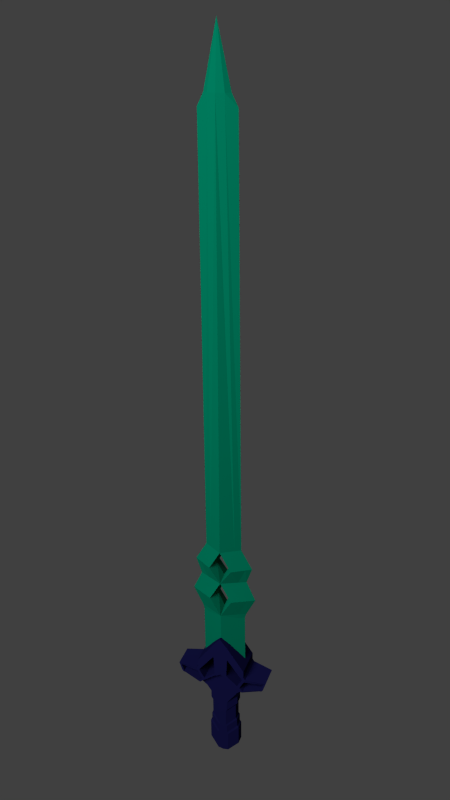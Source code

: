 # Source: Sword.blend  (saved by Blender 2.73.0; exported with 4.5.12 LTS)
import bpy
from mathutils import Matrix  # noqa: F401  (used for matrix-valued properties, if any)

bpy.ops.wm.read_factory_settings(use_empty=True)
scene = bpy.context.scene
scene.name = 'Scene'

# ---- collections
col_collection_1 = bpy.data.collections.new('Collection 1'); scene.collection.children.link(col_collection_1)

# ---- materials (node trees are filled in below, after node groups)
mat_light = bpy.data.materials.new('Light')
mat_light.alpha_threshold = 0.0
mat_light.roughness = 0.5
mat_handle = bpy.data.materials.new('Handle')
mat_handle.alpha_threshold = 0.0
mat_handle.diffuse_color = (0.005686, 0.005813, 0.04445, 1.0)
mat_handle.roughness = 0.5
mat_blade = bpy.data.materials.new('Blade')
mat_blade.alpha_threshold = 0.0
mat_blade.diffuse_color = (0.0, 0.1376, 0.07531, 1.0)
mat_blade.roughness = 0.5
mat_blade.line_color = (0.0, 0.0, 0.0, 1.0)

# ---- material node trees
mat_light.use_nodes = True; mat_light.node_tree.nodes.clear()
_N = mat_light.node_tree.nodes; _L = mat_light.node_tree.links
n0 = _N.new('ShaderNodeOutputMaterial'); n0.name = 'Material Output'; n0.location = (300, 300)
n1 = _N.new('ShaderNodeEmission'); n1.name = 'Emission'; n1.location = (110, 300)
n1.inputs[0].default_value = (0.8, 0.8, 0.8, 1.0)
n1.inputs[1].default_value = 23.0
_L.new(n1.outputs[0], n0.inputs[0])
n0.is_active_output = True

# ---- world
world_world = bpy.data.worlds.new('World'); scene.world = world_world
world_world.color = (0.05088, 0.05088, 0.05088)
world_world.use_sun_shadow = False
world_world.sun_shadow_jitter_overblur = 0.0
world_world.cycles.sampling_method = 'MANUAL'
world_world.cycles.sample_map_resolution = 256

# ---- cameras
cam_camera = bpy.data.cameras.new('Camera')
cam_camera.clip_end = 100.0
cam_camera.lens = 35.0
cam_camera.sensor_width = 32.0
cam_camera.sensor_height = 18.0
cam_camera.ortho_scale = 7.314
cam_camera.dof.focus_distance = 0.0

# ---- lights
light_lamp = bpy.data.lights.new('Lamp', 'POINT')
light_lamp.transmission_factor = 0.0
light_lamp.cutoff_distance = 30.0
light_lamp.energy = 100.0
light_lamp.shadow_buffer_clip_start = 1.001
light_lamp.shadow_soft_size = 0.1
light_lamp.shadow_maximum_resolution = 0.006
light_lamp.use_absolute_resolution = True
light_lamp.cycles.use_multiple_importance_sampling = False

# ---- meshes
me_plane = bpy.data.meshes.new('Plane')
me_plane.from_pydata([(-1.814, 2.667e-07, 1.814), (1.814, 2.667e-07, 1.814), (-1.814, -2.667e-07, -1.814), (1.814, -2.667e-07, -1.814)], [], [(0, 1, 3, 2)])
me_plane.materials.append(mat_light)
me_plane.use_remesh_preserve_volume = False
me_plane.use_remesh_preserve_attributes = False
me_plane.use_mirror_vertex_groups = False
me_plane.update()
me_cube_001 = bpy.data.meshes.new('Cube.001')
me_cube_001.from_pydata([(0.0, -0.08462, 0.3037), (0.04255, -0.08462, 0.2403), (0.04349, -0.08462, 0.2831), (0.1552, 0.0, 0.1197), (0.0, -0.08462, 0.3374), (0.03692, -0.08462, 0.1132), (0.0, -0.08462, 0.1376), (0.1458, -0.08462, 0.09943), (0.1552, -0.08462, 0.1197), (0.03692, -0.08462, 0.09335), (0.0, -0.08462, 0.1142), (0.1185, -0.08462, 0.04672), (0.1102, -0.08462, 0.03553), (0.1358, -0.08462, 0.1131), (0.2741, -0.0338, 0.1061), (0.1444, -0.08462, 0.1355), (0.09825, -0.08462, 0.04378), (0.2492, -0.0338, 0.04227), (0.1041, -0.08462, 0.05689), (0.2575, -0.0338, 0.05346), (0.1321, -0.05591, 0.01543), (0.04349, -0.08462, 0.3284), (0.1444, -0.05591, 0.1808), (0.0, -0.08462, 0.3827), (0.235, -0.0338, 0.03901), (0.1444, -0.08462, 0.1808), (0.0, -0.05591, 0.3827), (0.1404, -0.08462, 0.02663), (0.04349, -0.05591, 0.3284), (0.1321, -0.08462, 0.01543), (0.09825, -0.05591, 0.04378), (0.2575, -0.06252, 0.05346), (0.1552, -0.05591, 0.1197), (0.2492, -0.06252, 0.04227), (0.235, -0.06252, 0.03901), (0.0, -0.05591, 0.1142), (0.2433, -0.06252, 0.05021), (0.03692, -0.05591, 0.09335), (0.1444, -0.05591, 0.1355), (0.2741, -0.06252, 0.1061), (0.2591, -0.06252, 0.09599), (0.1102, -0.05591, 0.03553), (0.1444, 0.0, 0.1355), (0.04349, 0.0, 0.3284), (0.0, 0.0, 0.3827), (0.1444, 0.0, 0.1808), (0.1321, 0.0, 0.01543), (0.2575, 0.0, 0.05346), (0.2492, 0.0, 0.04227), (0.235, 0.0, 0.03901), (0.2741, 0.0, 0.1061), (0.1102, 0.0, -0.01399), (0.1321, -0.05591, 0.006097), (0.09825, -0.05591, -0.02225), (0.0, -0.05591, -0.0793), (0.03692, -0.05591, -0.07182), (0.1102, -0.05591, -0.01399), (0.09825, 0.0, -0.02225), (0.1321, 0.0, 0.006097), (0.09825, -0.02531, -0.06577), (0.0, -0.05591, -0.1228), (0.03692, -0.05591, -0.1153), (0.09825, 0.0, -0.06577), (0.08457, -0.02531, -0.07981), (0.0, -0.05591, -0.1325), (0.02765, -0.05591, -0.1266), (0.08457, 0.0, -0.07981), (0.0, 0.0, -0.5293), (0.03231, 0.0, -0.5226), (0.08457, -0.02531, -0.1434), (0.0, -0.05591, -0.1961), (0.02765, -0.05591, -0.1902), (0.08457, 0.0, -0.1434), (0.07404, -0.02531, -0.1585), (0.0, -0.05591, -0.2077), (0.02047, -0.05591, -0.2032), (0.07404, 0.0, -0.1585), (0.07404, -0.02531, -0.2685), (0.0, -0.05591, -0.3178), (0.02047, -0.05591, -0.3132), (0.07404, 0.0, -0.2685), (0.08176, -0.02531, -0.2778), (0.0, -0.05591, -0.3295), (0.02579, -0.05591, -0.324), (0.08176, 0.0, -0.2778), (0.08176, -0.02531, -0.3304), (0.0, -0.05591, -0.3822), (0.02579, -0.05591, -0.3767), (0.08176, 0.0, -0.3304), (0.0913, -0.02531, -0.342), (0.0, -0.05591, -0.3968), (0.03231, -0.05591, -0.3901), (0.0913, 0.0, -0.342), (0.0913, -0.02531, -0.4745), (0.0, -0.05591, -0.5293), (0.03231, -0.05591, -0.5226), (0.0913, 0.0, -0.4745), (0.04255, 0.0, 0.2403), (0.03692, 0.0, 0.1132), (0.1358, 0.0, 0.1131), (0.1041, 0.0, 0.05689), (0.1458, 0.0, 0.09943), (0.1185, 0.0, 0.04672), (0.1404, 0.0, 0.02663), (0.2433, 0.0, 0.05021), (0.2591, 0.0, 0.09599)], [], [(1, 0, 6, 5), (19, 47, 50, 14), (35, 37, 9, 10), (2, 4, 0, 1), (40, 39, 8, 7), (15, 13, 7, 8), (38, 15, 8, 32), (5, 6, 10, 9), (18, 16, 12, 11), (13, 18, 11, 7), (30, 37, 55, 53), (2, 1, 13, 15), (5, 9, 16, 18), (31, 19, 14, 39), (42, 38, 32, 3), (28, 21, 25, 22), (2, 15, 25, 21), (4, 2, 21, 23), (12, 41, 20, 29), (11, 12, 29, 27), (19, 31, 33, 17), (36, 34, 33, 31), (9, 37, 30, 16), (16, 30, 41, 12), (47, 19, 17, 48), (3, 32, 14, 50), (27, 29, 34, 36), (29, 20, 24, 34), (32, 8, 39, 14), (36, 31, 39, 40), (15, 38, 22, 25), (21, 28, 26, 23), (20, 46, 49, 24), (34, 24, 17, 33), (24, 49, 48, 17), (43, 28, 22, 45), (28, 43, 44, 26), (41, 30, 53, 56), (38, 42, 45, 22), (20, 41, 56, 52), (46, 20, 52, 58), (53, 55, 61, 59), (57, 53, 59, 62), (56, 51, 58, 52), (53, 57, 51, 56), (37, 35, 54, 55), (59, 61, 65, 63), (62, 59, 63, 66), (55, 54, 60, 61), (63, 65, 71, 69), (66, 63, 69, 72), (61, 60, 64, 65), (69, 71, 75, 73), (72, 69, 73, 76), (65, 64, 70, 71), (73, 75, 79, 77), (76, 73, 77, 80), (71, 70, 74, 75), (77, 79, 83, 81), (80, 77, 81, 84), (75, 74, 78, 79), (81, 83, 87, 85), (84, 81, 85, 88), (79, 78, 82, 83), (85, 87, 91, 89), (88, 85, 89, 92), (83, 82, 86, 87), (89, 91, 95, 93), (92, 89, 93, 96), (87, 86, 90, 91), (67, 68, 95, 94), (95, 68, 96, 93), (91, 90, 94, 95), (18, 13, 99, 100), (5, 18, 100, 98), (13, 1, 97, 99), (1, 5, 98, 97), (40, 7, 101, 105), (36, 40, 105, 104), (27, 36, 104, 103), (11, 27, 103, 102), (7, 11, 102, 101)])
me_cube_001.materials.append(mat_handle)
me_cube_001.use_remesh_preserve_volume = False
me_cube_001.use_remesh_preserve_attributes = False
me_cube_001.use_mirror_vertex_groups = False
me_cube_001.update()
me_cube = bpy.data.meshes.new('Cube')
me_cube.from_pydata([(0.0, -0.06486, -0.6278), (0.1676, 0.0, -0.5323), (0.0, 0.0, -0.6567), (0.04065, 0.0, -0.5323), (0.09866, 0.0, 1.931), (0.1039, 0.0, -0.4168), (0.1357, 0.0, -0.6278), (0.0, -0.06486, -0.4168), (0.06372, -0.06486, -0.5323), (0.0, -0.02781, 1.994), (0.06372, -0.06486, -0.7449), (0.03428, 0.0, -0.7449), (0.1875, 0.0, -0.7449), (0.0, -0.06486, -0.8559), (0.0, 0.0, -0.8256), (0.1336, 0.0, -0.8559), (0.0, 0.0, -0.6066), (0.0, 0.0, -0.4502), (0.0, -0.06486, -0.8846), (0.1255, 0.0, -0.8846), (0.0, -0.06486, -1.028), (0.1265, 0.0, -1.224), (0.1349, -0.02038, -0.5323), (0.07123, -0.02038, -0.4168), (0.09307, -0.02038, -0.6278), (0.04211, -0.02038, 1.994), (0.1486, -0.02038, -0.7449), (0.09164, -0.02038, -0.8559), (0.08603, -0.02038, -0.8846), (0.08673, -0.02038, -1.162), (0.0, 0.0, 2.3), (0.0668, 0.0, 1.994)], [], [(2, 6, 12, 11), (3, 16, 0, 8), (24, 26, 12, 6), (22, 24, 6, 1), (3, 1, 6, 16), (2, 11, 10, 0), (23, 22, 1, 5), (23, 25, 9, 7), (11, 14, 13, 10), (26, 27, 15, 12), (11, 12, 15, 14), (17, 3, 8, 7), (27, 28, 19, 15), (28, 29, 21, 19), (18, 20, 29, 28), (13, 18, 28, 27), (10, 13, 27, 26), (5, 4, 25, 23), (7, 8, 22, 23), (8, 0, 24, 22), (0, 10, 26, 24), (30, 25, 31), (9, 25, 30), (25, 4, 31)])
me_cube.materials.append(mat_blade)
me_cube.use_remesh_preserve_volume = False
me_cube.use_remesh_preserve_attributes = False
me_cube.use_mirror_vertex_groups = False
me_cube.update()

# ---- objects
ob_plane = bpy.data.objects.new('Plane', me_plane)
ob_handle = bpy.data.objects.new('Handle', me_cube_001)
ob_blade = bpy.data.objects.new('Blade', me_cube)
ob_lamp = bpy.data.objects.new('Lamp', light_lamp)
ob_camera = bpy.data.objects.new('Camera', cam_camera)

# ---- transforms, parenting, visibility, modifiers, constraints
ob_plane.location = (-1.447, -6.152, 4.687)
ob_plane.rotation_euler = (-0.5915, 0.07441, -0.1223)
ob_plane.lineart.crease_threshold = 0.0
ob_handle.location = (0.0, 0.0, -1.4)
ob_handle.lineart.crease_threshold = 0.0
_m = ob_handle.modifiers.new('Mirror', 'MIRROR')
_m.use_axis = (True, True, False)
_m.use_clip = True
ob_blade.location = (0.0, 0.0, 0.0)
ob_blade.lock_rotations_4d = False
ob_blade.empty_display_type = 'ARROWS'
ob_blade.lineart.crease_threshold = 0.0
_m = ob_blade.modifiers.new('Mirror', 'MIRROR')
_m.use_axis = (True, True, False)
_m.use_clip = True
ob_lamp.location = (4.076, 1.005, 5.904)
ob_lamp.rotation_euler = (0.6503, 0.05522, 1.866)
ob_lamp.lock_rotations_4d = False
ob_lamp.empty_display_type = 'ARROWS'
ob_lamp.color = (0.0, 0.0, 0.0, 0.0)
ob_lamp.lineart.crease_threshold = 0.0
ob_camera.location = (1.427, -3.743, 2.49)
ob_camera.rotation_euler = (1.109, 0.01082, 0.3546)
ob_camera.lock_rotations_4d = False
ob_camera.empty_display_type = 'ARROWS'
ob_camera.color = (0.0, 0.0, 0.0, 0.0)
ob_camera.display_type = 'WIRE'
ob_camera.lineart.crease_threshold = 0.0

# ---- collection membership
col_collection_1.objects.link(ob_plane)
col_collection_1.objects.link(ob_handle)
col_collection_1.objects.link(ob_blade)
col_collection_1.objects.link(ob_lamp)
col_collection_1.objects.link(ob_camera)

# ---- scene / render settings (as saved in the file)
scene.camera = ob_camera
scene.frame_start = 1; scene.frame_end = 250; scene.frame_set(1)
scene.render.engine = 'CYCLES'
scene.render.image_settings.color_mode = 'RGB'
scene.render.resolution_x = 1080
scene.render.resolution_y = 1920
scene.render.resolution_percentage = 50
scene.render.dither_intensity = 0.0
scene.cycles.use_denoising = False
scene.cycles.samples = 200
scene.cycles.sampling_pattern = 'TABULATED_SOBOL'
scene.cycles.light_sampling_threshold = 0.0
scene.cycles.use_adaptive_sampling = False
scene.cycles.use_light_tree = False
scene.cycles.blur_glossy = 0.0
scene.cycles.pixel_filter_type = 'GAUSSIAN'
scene.cycles.sample_clamp_indirect = 0.0
scene.view_settings.view_transform = 'Standard'
bpy.context.view_layer.update()
